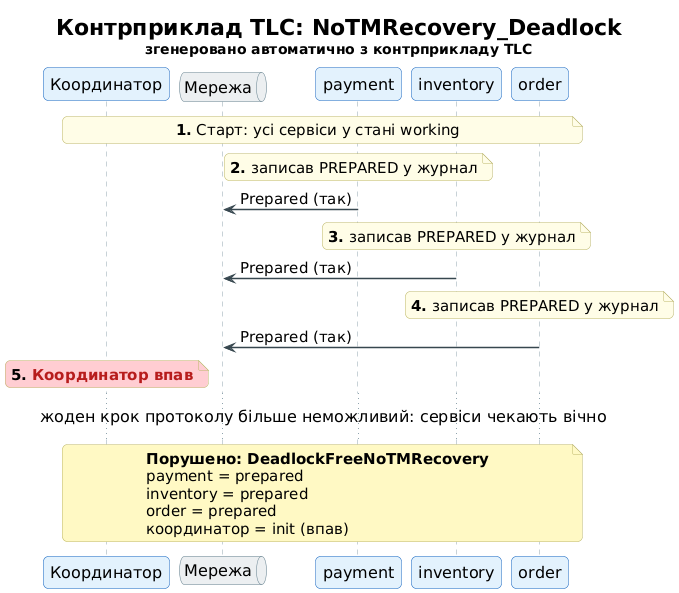

The diagram above was rendered by PlantUML. Its source (embedded in the PNG):
@startuml
!include ../_style.iuml
title Контрприклад TLC: NoTMRecovery_Deadlock\n<size:14>згенеровано автоматично з контрприкладу TLC</size>

participant "Координатор" as TM
queue "Мережа" as NET
participant "payment" as RM_payment
participant "inventory" as RM_inventory
participant "order" as RM_order

note over TM, RM_order: <b>1.</b> Старт: усі сервіси у стані working
note over RM_payment: <b>2.</b> записав PREPARED у журнал
RM_payment -> NET: Prepared (так)
note over RM_inventory: <b>3.</b> записав PREPARED у журнал
RM_inventory -> NET: Prepared (так)
note over RM_order: <b>4.</b> записав PREPARED у журнал
RM_order -> NET: Prepared (так)
note over TM #FFCDD2: <b>5.</b> <color:#B71C1C><b>Координатор впав</b></color>
... жоден крок протоколу більше неможливий: сервіси чекають вічно ...

note across #FFF9C4
<b>Порушено: DeadlockFreeNoTMRecovery</b>
payment = prepared
inventory = prepared
order = prepared
координатор = init (впав)
end note
@enduml